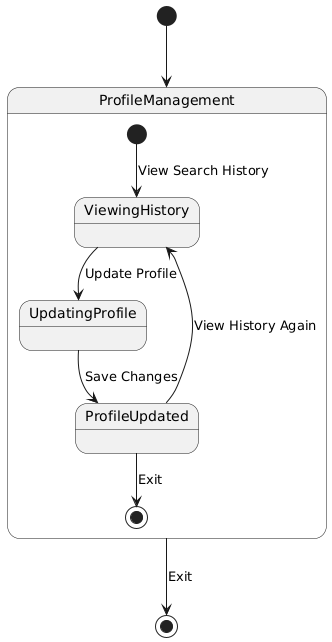

The diagram above was rendered by PlantUML. Its source (embedded in the PNG):
@startuml
[*] --> ProfileManagement

state ProfileManagement {
  [*] --> ViewingHistory : View Search History
  ViewingHistory --> UpdatingProfile : Update Profile
  UpdatingProfile --> ProfileUpdated : Save Changes
  ProfileUpdated --> ViewingHistory : View History Again
  ProfileUpdated --> [*] : Exit
}

ProfileManagement --> [*] : Exit
@enduml